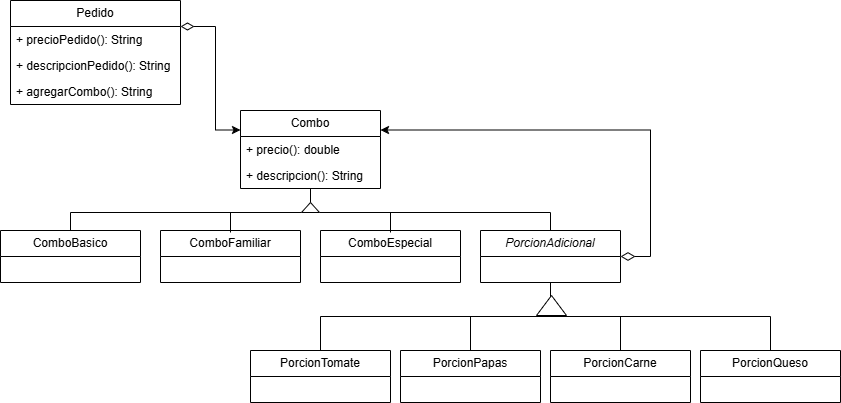

The diagram above was exported from draw.io. Its source (the exported page's mxGraphModel, read from the mxfile embedded in the PNG):
<mxGraphModel dx="1426" dy="785" grid="1" gridSize="10" guides="1" tooltips="1" connect="1" arrows="1" fold="1" page="1" pageScale="1" pageWidth="827" pageHeight="1169" math="0" shadow="0">
  <root>
    <mxCell id="0" />
    <mxCell id="1" parent="0" />
    <mxCell id="LqR0-d2sryC0ORayJhIJ-30" style="edgeStyle=orthogonalEdgeStyle;rounded=0;orthogonalLoop=1;jettySize=auto;html=1;exitX=0.5;exitY=0;exitDx=0;exitDy=0;entryX=0.5;entryY=1;entryDx=0;entryDy=0;endArrow=none;endFill=0;" parent="1" source="LqR0-d2sryC0ORayJhIJ-1" target="LqR0-d2sryC0ORayJhIJ-13" edge="1">
      <mxGeometry relative="1" as="geometry">
        <Array as="points">
          <mxPoint x="80" y="382" />
          <mxPoint x="320" y="382" />
        </Array>
      </mxGeometry>
    </mxCell>
    <mxCell id="LqR0-d2sryC0ORayJhIJ-1" value="ComboBasico" style="swimlane;fontStyle=0;childLayout=stackLayout;horizontal=1;startSize=26;fillColor=none;horizontalStack=0;resizeParent=1;resizeParentMax=0;resizeLast=0;collapsible=1;marginBottom=0;whiteSpace=wrap;html=1;" parent="1" vertex="1">
      <mxGeometry x="10" y="400" width="140" height="52" as="geometry" />
    </mxCell>
    <mxCell id="LqR0-d2sryC0ORayJhIJ-31" style="edgeStyle=orthogonalEdgeStyle;rounded=0;orthogonalLoop=1;jettySize=auto;html=1;exitX=0.5;exitY=0;exitDx=0;exitDy=0;entryX=0.5;entryY=1;entryDx=0;entryDy=0;endArrow=none;endFill=0;" parent="1" edge="1">
      <mxGeometry relative="1" as="geometry">
        <mxPoint x="240" y="402" as="sourcePoint" />
        <mxPoint x="320" y="364.00000000000006" as="targetPoint" />
        <Array as="points">
          <mxPoint x="240" y="382" />
          <mxPoint x="320" y="382" />
        </Array>
      </mxGeometry>
    </mxCell>
    <mxCell id="LqR0-d2sryC0ORayJhIJ-5" value="ComboFamiliar" style="swimlane;fontStyle=0;childLayout=stackLayout;horizontal=1;startSize=26;fillColor=none;horizontalStack=0;resizeParent=1;resizeParentMax=0;resizeLast=0;collapsible=1;marginBottom=0;whiteSpace=wrap;html=1;" parent="1" vertex="1">
      <mxGeometry x="170" y="400" width="140" height="52" as="geometry" />
    </mxCell>
    <mxCell id="LqR0-d2sryC0ORayJhIJ-32" style="edgeStyle=orthogonalEdgeStyle;rounded=0;orthogonalLoop=1;jettySize=auto;html=1;exitX=0.5;exitY=0;exitDx=0;exitDy=0;entryX=0.5;entryY=1;entryDx=0;entryDy=0;endArrow=none;endFill=0;" parent="1" edge="1">
      <mxGeometry relative="1" as="geometry">
        <mxPoint x="400" y="402" as="sourcePoint" />
        <mxPoint x="320" y="364" as="targetPoint" />
        <Array as="points">
          <mxPoint x="400" y="382" />
          <mxPoint x="320" y="382" />
        </Array>
      </mxGeometry>
    </mxCell>
    <mxCell id="LqR0-d2sryC0ORayJhIJ-9" value="ComboEspecial" style="swimlane;fontStyle=0;childLayout=stackLayout;horizontal=1;startSize=26;fillColor=none;horizontalStack=0;resizeParent=1;resizeParentMax=0;resizeLast=0;collapsible=1;marginBottom=0;whiteSpace=wrap;html=1;" parent="1" vertex="1">
      <mxGeometry x="330" y="400" width="140" height="52" as="geometry" />
    </mxCell>
    <mxCell id="LqR0-d2sryC0ORayJhIJ-13" value="Combo" style="swimlane;fontStyle=0;childLayout=stackLayout;horizontal=1;startSize=26;fillColor=none;horizontalStack=0;resizeParent=1;resizeParentMax=0;resizeLast=0;collapsible=1;marginBottom=0;whiteSpace=wrap;html=1;" parent="1" vertex="1">
      <mxGeometry x="250" y="280" width="140" height="78" as="geometry" />
    </mxCell>
    <mxCell id="HcYMyfa5rd1o1EVhrOps-1" value="+ precio(): double" style="text;strokeColor=none;fillColor=none;align=left;verticalAlign=top;spacingLeft=4;spacingRight=4;overflow=hidden;rotatable=0;points=[[0,0.5],[1,0.5]];portConstraint=eastwest;whiteSpace=wrap;html=1;" vertex="1" parent="LqR0-d2sryC0ORayJhIJ-13">
      <mxGeometry y="26" width="140" height="26" as="geometry" />
    </mxCell>
    <mxCell id="HcYMyfa5rd1o1EVhrOps-2" value="+ descripcion(): String" style="text;strokeColor=none;fillColor=none;align=left;verticalAlign=top;spacingLeft=4;spacingRight=4;overflow=hidden;rotatable=0;points=[[0,0.5],[1,0.5]];portConstraint=eastwest;whiteSpace=wrap;html=1;" vertex="1" parent="LqR0-d2sryC0ORayJhIJ-13">
      <mxGeometry y="52" width="140" height="26" as="geometry" />
    </mxCell>
    <mxCell id="HcYMyfa5rd1o1EVhrOps-3" style="edgeStyle=orthogonalEdgeStyle;rounded=0;orthogonalLoop=1;jettySize=auto;html=1;exitX=1;exitY=0.25;exitDx=0;exitDy=0;entryX=0;entryY=0.25;entryDx=0;entryDy=0;startArrow=diamondThin;startFill=0;startSize=11;" edge="1" parent="1" source="LqR0-d2sryC0ORayJhIJ-20" target="LqR0-d2sryC0ORayJhIJ-13">
      <mxGeometry relative="1" as="geometry" />
    </mxCell>
    <mxCell id="LqR0-d2sryC0ORayJhIJ-20" value="Pedido" style="swimlane;fontStyle=0;childLayout=stackLayout;horizontal=1;startSize=26;fillColor=none;horizontalStack=0;resizeParent=1;resizeParentMax=0;resizeLast=0;collapsible=1;marginBottom=0;whiteSpace=wrap;html=1;" parent="1" vertex="1">
      <mxGeometry x="20" y="170" width="170" height="104" as="geometry" />
    </mxCell>
    <mxCell id="LqR0-d2sryC0ORayJhIJ-15" value="+ precioPedido(): String" style="text;strokeColor=none;fillColor=none;align=left;verticalAlign=top;spacingLeft=4;spacingRight=4;overflow=hidden;rotatable=0;points=[[0,0.5],[1,0.5]];portConstraint=eastwest;whiteSpace=wrap;html=1;" parent="LqR0-d2sryC0ORayJhIJ-20" vertex="1">
      <mxGeometry y="26" width="170" height="26" as="geometry" />
    </mxCell>
    <mxCell id="LqR0-d2sryC0ORayJhIJ-14" value="+ descripcionPedido(): String" style="text;strokeColor=none;fillColor=none;align=left;verticalAlign=top;spacingLeft=4;spacingRight=4;overflow=hidden;rotatable=0;points=[[0,0.5],[1,0.5]];portConstraint=eastwest;whiteSpace=wrap;html=1;" parent="LqR0-d2sryC0ORayJhIJ-20" vertex="1">
      <mxGeometry y="52" width="170" height="26" as="geometry" />
    </mxCell>
    <mxCell id="HcYMyfa5rd1o1EVhrOps-5" value="+ agregarCombo(): String" style="text;strokeColor=none;fillColor=none;align=left;verticalAlign=top;spacingLeft=4;spacingRight=4;overflow=hidden;rotatable=0;points=[[0,0.5],[1,0.5]];portConstraint=eastwest;whiteSpace=wrap;html=1;" vertex="1" parent="LqR0-d2sryC0ORayJhIJ-20">
      <mxGeometry y="78" width="170" height="26" as="geometry" />
    </mxCell>
    <mxCell id="LqR0-d2sryC0ORayJhIJ-33" style="edgeStyle=orthogonalEdgeStyle;rounded=0;orthogonalLoop=1;jettySize=auto;html=1;exitX=0.5;exitY=0;exitDx=0;exitDy=0;entryX=0.5;entryY=1;entryDx=0;entryDy=0;endArrow=none;endFill=0;" parent="1" source="LqR0-d2sryC0ORayJhIJ-21" target="LqR0-d2sryC0ORayJhIJ-13" edge="1">
      <mxGeometry relative="1" as="geometry">
        <Array as="points">
          <mxPoint x="560" y="382" />
          <mxPoint x="320" y="382" />
        </Array>
      </mxGeometry>
    </mxCell>
    <mxCell id="LqR0-d2sryC0ORayJhIJ-35" style="edgeStyle=orthogonalEdgeStyle;rounded=0;orthogonalLoop=1;jettySize=auto;html=1;exitX=0.5;exitY=1;exitDx=0;exitDy=0;entryX=0.5;entryY=0;entryDx=0;entryDy=0;endArrow=none;endFill=0;" parent="1" source="LqR0-d2sryC0ORayJhIJ-21" target="LqR0-d2sryC0ORayJhIJ-22" edge="1">
      <mxGeometry relative="1" as="geometry" />
    </mxCell>
    <mxCell id="LqR0-d2sryC0ORayJhIJ-36" style="edgeStyle=orthogonalEdgeStyle;rounded=0;orthogonalLoop=1;jettySize=auto;html=1;exitX=0.5;exitY=1;exitDx=0;exitDy=0;entryX=0.5;entryY=0;entryDx=0;entryDy=0;endArrow=none;endFill=0;" parent="1" source="LqR0-d2sryC0ORayJhIJ-21" target="LqR0-d2sryC0ORayJhIJ-23" edge="1">
      <mxGeometry relative="1" as="geometry" />
    </mxCell>
    <mxCell id="LqR0-d2sryC0ORayJhIJ-37" style="edgeStyle=orthogonalEdgeStyle;rounded=0;orthogonalLoop=1;jettySize=auto;html=1;exitX=0.5;exitY=1;exitDx=0;exitDy=0;entryX=0.5;entryY=0;entryDx=0;entryDy=0;endArrow=none;endFill=0;" parent="1" source="LqR0-d2sryC0ORayJhIJ-21" target="LqR0-d2sryC0ORayJhIJ-24" edge="1">
      <mxGeometry relative="1" as="geometry" />
    </mxCell>
    <mxCell id="LqR0-d2sryC0ORayJhIJ-38" style="edgeStyle=orthogonalEdgeStyle;rounded=0;orthogonalLoop=1;jettySize=auto;html=1;exitX=0.5;exitY=1;exitDx=0;exitDy=0;entryX=0.5;entryY=0;entryDx=0;entryDy=0;endArrow=none;endFill=0;" parent="1" source="LqR0-d2sryC0ORayJhIJ-21" target="LqR0-d2sryC0ORayJhIJ-25" edge="1">
      <mxGeometry relative="1" as="geometry" />
    </mxCell>
    <mxCell id="HcYMyfa5rd1o1EVhrOps-4" style="edgeStyle=orthogonalEdgeStyle;rounded=0;orthogonalLoop=1;jettySize=auto;html=1;exitX=1;exitY=0.5;exitDx=0;exitDy=0;entryX=1;entryY=0.25;entryDx=0;entryDy=0;startArrow=diamondThin;startFill=0;startSize=12;" edge="1" parent="1" source="LqR0-d2sryC0ORayJhIJ-21" target="LqR0-d2sryC0ORayJhIJ-13">
      <mxGeometry relative="1" as="geometry" />
    </mxCell>
    <mxCell id="LqR0-d2sryC0ORayJhIJ-21" value="&lt;i&gt;PorcionAdicional&lt;/i&gt;" style="swimlane;fontStyle=0;childLayout=stackLayout;horizontal=1;startSize=26;fillColor=none;horizontalStack=0;resizeParent=1;resizeParentMax=0;resizeLast=0;collapsible=1;marginBottom=0;whiteSpace=wrap;html=1;" parent="1" vertex="1">
      <mxGeometry x="490" y="400" width="140" height="52" as="geometry" />
    </mxCell>
    <mxCell id="LqR0-d2sryC0ORayJhIJ-22" value="PorcionTomate" style="swimlane;fontStyle=0;childLayout=stackLayout;horizontal=1;startSize=26;fillColor=none;horizontalStack=0;resizeParent=1;resizeParentMax=0;resizeLast=0;collapsible=1;marginBottom=0;whiteSpace=wrap;html=1;" parent="1" vertex="1">
      <mxGeometry x="260" y="520" width="140" height="52" as="geometry" />
    </mxCell>
    <mxCell id="LqR0-d2sryC0ORayJhIJ-23" value="PorcionPapas" style="swimlane;fontStyle=0;childLayout=stackLayout;horizontal=1;startSize=26;fillColor=none;horizontalStack=0;resizeParent=1;resizeParentMax=0;resizeLast=0;collapsible=1;marginBottom=0;whiteSpace=wrap;html=1;" parent="1" vertex="1">
      <mxGeometry x="410" y="520" width="140" height="52" as="geometry" />
    </mxCell>
    <mxCell id="LqR0-d2sryC0ORayJhIJ-24" value="PorcionCarne" style="swimlane;fontStyle=0;childLayout=stackLayout;horizontal=1;startSize=26;fillColor=none;horizontalStack=0;resizeParent=1;resizeParentMax=0;resizeLast=0;collapsible=1;marginBottom=0;whiteSpace=wrap;html=1;" parent="1" vertex="1">
      <mxGeometry x="560" y="520" width="140" height="52" as="geometry" />
    </mxCell>
    <mxCell id="LqR0-d2sryC0ORayJhIJ-25" value="PorcionQueso" style="swimlane;fontStyle=0;childLayout=stackLayout;horizontal=1;startSize=26;fillColor=none;horizontalStack=0;resizeParent=1;resizeParentMax=0;resizeLast=0;collapsible=1;marginBottom=0;whiteSpace=wrap;html=1;" parent="1" vertex="1">
      <mxGeometry x="710" y="520" width="140" height="52" as="geometry" />
    </mxCell>
    <mxCell id="LqR0-d2sryC0ORayJhIJ-34" value="" style="triangle;whiteSpace=wrap;html=1;rotation=-90;" parent="1" vertex="1">
      <mxGeometry x="315" y="368" width="10" height="18" as="geometry" />
    </mxCell>
    <mxCell id="LqR0-d2sryC0ORayJhIJ-39" value="" style="triangle;whiteSpace=wrap;html=1;rotation=-90;" parent="1" vertex="1">
      <mxGeometry x="551" y="460" width="20" height="30" as="geometry" />
    </mxCell>
  </root>
</mxGraphModel>